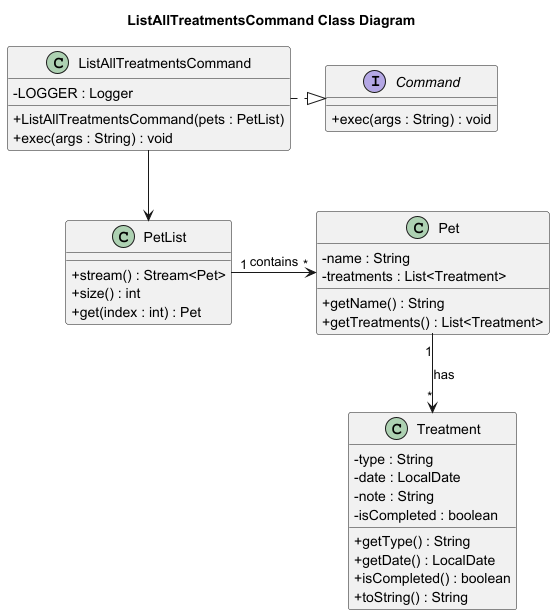

The diagram above was rendered by PlantUML. Its source (embedded in the PNG):
@startuml
skinparam classAttributeIconSize 0
title ListAllTreatmentsCommand Class Diagram

' =====================
' Classes
' =====================

interface Command {
    + exec(args : String) : void
}

class ListAllTreatmentsCommand {
    - LOGGER : Logger
    + ListAllTreatmentsCommand(pets : PetList)
    + exec(args : String) : void
}

class PetList {
    + stream() : Stream<Pet>
    + size() : int
    + get(index : int) : Pet
}

class Pet {
    - name : String
    - treatments : List<Treatment>
    + getName() : String
    + getTreatments() : List<Treatment>
}

class Treatment {
    - type : String
    - date : LocalDate
    - note : String
    - isCompleted : boolean
    + getType() : String
    + getDate() : LocalDate
    + isCompleted() : boolean
    + toString() : String
}

' =====================
' Relationships
' =====================

ListAllTreatmentsCommand .|> Command
ListAllTreatmentsCommand --> PetList
PetList "1" -> "*" Pet : contains
Pet "1" --> "*" Treatment : has
@enduml